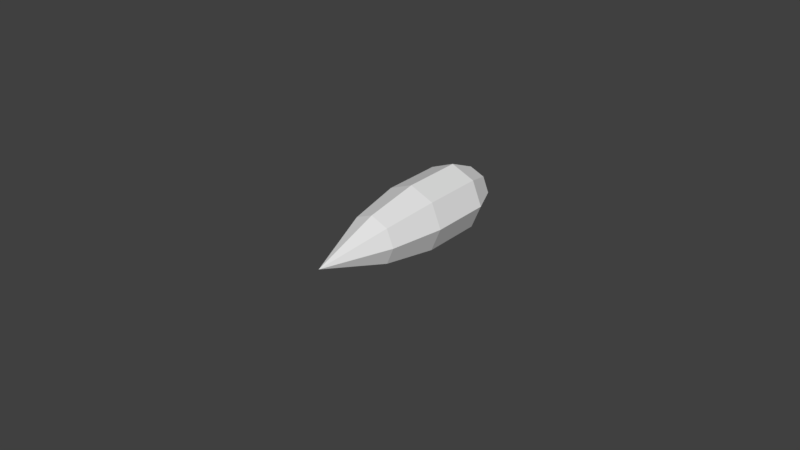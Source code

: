 # Source: dkz_308_swarmbullet.blend  (saved by Blender 2.79.0; exported with 4.5.12 LTS)
import bpy
from mathutils import Matrix  # noqa: F401  (used for matrix-valued properties, if any)

bpy.ops.wm.read_factory_settings(use_empty=True)
scene = bpy.context.scene
scene.name = 'Scene'

# ---- collections
col_collection_1 = bpy.data.collections.new('Collection 1'); scene.collection.children.link(col_collection_1)

# ---- world
world_world = bpy.data.worlds.new('World'); scene.world = world_world
world_world.color = (0.05088, 0.05088, 0.05088)
world_world.use_sun_shadow = False
world_world.sun_shadow_jitter_overblur = 0.0
world_world.cycles.sampling_method = 'MANUAL'

# ---- meshes
me_group0 = bpy.data.meshes.new('group0')
me_group0.from_pydata([(8.218e-11, -0.01099, 0.007123), (-0.007769, -0.007769, 0.007123), (-0.007769, -0.007769, -0.01271), (8.218e-11, -0.01099, -0.01271), (-0.01099, 1.846e-07, 0.007123), (-0.01099, 1.846e-07, -0.01271), (-0.007769, 0.007768, 0.007123), (-0.007769, 0.007768, -0.01271), (8.218e-11, 0.01099, 0.007123), (8.218e-11, 0.01099, -0.01271), (0.007769, 0.007768, 0.007123), (0.007769, 0.007768, -0.01271), (0.01099, 1.846e-07, 0.007123), (0.01099, 1.846e-07, -0.01271), (0.007769, -0.007769, 0.007123), (0.007769, -0.007769, -0.01271), (8.218e-11, -0.006867, -0.02217), (-0.004856, -0.004855, -0.02217), (8.218e-11, 1.846e-07, -0.02217), (-0.006866, 1.846e-07, -0.02217), (-0.004856, 0.004855, -0.02217), (8.218e-11, 0.006866, -0.02217), (0.004856, 0.004855, -0.02217), (0.006866, 1.846e-07, -0.02217), (0.004856, -0.004855, -0.02217), (8.218e-11, -0.007939, 0.0247), (-0.005613, -0.005614, 0.0247), (-0.007939, 1.846e-07, 0.0247), (-0.005613, 0.005613, 0.0247), (8.218e-11, 0.007938, 0.0247), (0.005613, 0.005613, 0.0247), (0.007939, 1.846e-07, 0.0247), (0.005613, -0.005614, 0.0247), (8.218e-11, 1.846e-07, 0.04667)], [], [(0, 1, 2, 3), (1, 4, 5, 2), (4, 6, 7, 5), (6, 8, 9, 7), (8, 10, 11, 9), (10, 12, 13, 11), (12, 14, 15, 13), (14, 0, 3, 15), (16, 17, 18), (17, 19, 18), (19, 20, 18), (20, 21, 18), (21, 22, 18), (22, 23, 18), (23, 24, 18), (24, 16, 18), (3, 2, 17, 16), (2, 5, 19, 17), (5, 7, 20, 19), (7, 9, 21, 20), (9, 11, 22, 21), (11, 13, 23, 22), (13, 15, 24, 23), (15, 3, 16, 24), (25, 26, 1, 0), (26, 27, 4, 1), (27, 28, 6, 4), (28, 29, 8, 6), (29, 30, 10, 8), (30, 31, 12, 10), (31, 32, 14, 12), (32, 25, 0, 14), (33, 26, 25), (33, 27, 26), (33, 28, 27), (33, 29, 28), (33, 30, 29), (33, 31, 30), (33, 32, 31), (33, 25, 32)])
me_group0.polygons.foreach_set('use_smooth', [True] * 40)
_k = set([(0, 1), (0, 3), (0, 14), (0, 25), (1, 2), (1, 4), (1, 26), (2, 3), (2, 5), (2, 17), (3, 15), (3, 16), (4, 5), (4, 6), (4, 27), (5, 7), (5, 19), (6, 7), (6, 8), (6, 28), (7, 9), (7, 20), (8, 9), (8, 10), (8, 29), (9, 11), (9, 21), (10, 11), (10, 12), (10, 30), (11, 13), (11, 22), (12, 13), (12, 14), (12, 31), (13, 15), (13, 23), (14, 15), (14, 32), (15, 24), (16, 17), (16, 24), (17, 19), (19, 20), (20, 21), (21, 22), (22, 23), (23, 24), (25, 26), (25, 32), (25, 33), (26, 27), (26, 33), (27, 28), (27, 33), (28, 29), (28, 33), (29, 30), (29, 33), (30, 31), (30, 33), (31, 32), (31, 33), (32, 33)])
me_group0.attributes.new('sharp_edge', 'BOOLEAN', 'EDGE').data.foreach_set('value', [ (min(e.vertices), max(e.vertices)) in _k for e in me_group0.edges])
_uv = me_group0.uv_layers.new(name='UVMap')
_uv.uv.foreach_set('vector', [0.1875, 0.6562, 0.2812, 0.6562, 0.2812, 0.6875, 0.1875, 0.6875, 0.2812, 0.6562, 0.1875, 0.6562, 0.1875, 0.6875, 0.2812, 0.6875, 0.1875, 0.6562, 0.3125, 0.6562, 0.3125, 0.6875, 0.1875, 0.6875, 0.3125, 0.6562, 0.2188, 0.6562, 0.2188, 0.6875, 0.3125, 0.6875, 0.2188, 0.6562, 0.3125, 0.6562, 0.3125, 0.6875, 0.2188, 0.6875, 0.3125, 0.6562, 0.1875, 0.6562, 0.1875, 0.6875, 0.3125, 0.6875, 0.1875, 0.6562, 0.2812, 0.6562, 0.2812, 0.6875, 0.1875, 0.6875, 0.2812, 0.6562, 0.3125, 0.6562, 0.3125, 0.6875, 0.2812, 0.6875, 0.2188, 0.75, 0.2188, 0.75, 0.2188, 0.7188, 0.2188, 0.75, 0.2188, 0.7188, 0.2188, 0.7188, 0.2188, 0.7188, 0.2188, 0.7188, 0.2188, 0.7188, 0.2188, 0.7188, 0.2188, 0.7188, 0.2188, 0.7188, 0.2188, 0.7188, 0.25, 0.7188, 0.2188, 0.7188, 0.25, 0.7188, 0.25, 0.7188, 0.2188, 0.7188, 0.25, 0.7188, 0.25, 0.75, 0.2188, 0.7188, 0.25, 0.75, 0.2188, 0.75, 0.2188, 0.7188, 0.1875, 0.6562, 0.3125, 0.6562, 0.1875, 0.6875, 0.1875, 0.6875, 0.1875, 0.6562, 0.3125, 0.6562, 0.3125, 0.6875, 0.1875, 0.6875, 0.1875, 0.6562, 0.1875, 0.6875, 0.3125, 0.6875, 0.3125, 0.6562, 0.1875, 0.6875, 0.1875, 0.6562, 0.3125, 0.6562, 0.3125, 0.6875, 0.1875, 0.6562, 0.3125, 0.6562, 0.3125, 0.6875, 0.3125, 0.6875, 0.3125, 0.6562, 0.1875, 0.6562, 0.1875, 0.6875, 0.3125, 0.6875, 0.1875, 0.6562, 0.2812, 0.6562, 0.1875, 0.6562, 0.1875, 0.6875, 0.2812, 0.6562, 0.3125, 0.6875, 0.1875, 0.6875, 0.1875, 0.6562, 0.1875, 0.6875, 0.1875, 0.6562, 0.3125, 0.6562, 0.3125, 0.6875, 0.1875, 0.6562, 0.3125, 0.6562, 0.3125, 0.6875, 0.1875, 0.6875, 0.3125, 0.6562, 0.3125, 0.6875, 0.1875, 0.6875, 0.1875, 0.6562, 0.3125, 0.6562, 0.1875, 0.6562, 0.1875, 0.6875, 0.3125, 0.6875, 0.1875, 0.6562, 0.3125, 0.6562, 0.3125, 0.6875, 0.1875, 0.6875, 0.3125, 0.6562, 0.1875, 0.6562, 0.1875, 0.6875, 0.3125, 0.6875, 0.1875, 0.6562, 0.3125, 0.6562, 0.3125, 0.6875, 0.1875, 0.6875, 0.3125, 0.6562, 0.3125, 0.6875, 0.1875, 0.6562, 0.3125, 0.6875, 0.1875, 0.6562, 0.3125, 0.6875, 0.1875, 0.6875, 0.1875, 0.6562, 0.1875, 0.6875, 0.3125, 0.6875, 0.3125, 0.6562, 0.3125, 0.6875, 0.1875, 0.6875, 0.1875, 0.6562, 0.3125, 0.6562, 0.3125, 0.6875, 0.1875, 0.6875, 0.1875, 0.6562, 0.3125, 0.6562, 0.1875, 0.6875, 0.3125, 0.6875, 0.1875, 0.6562, 0.1875, 0.6562, 0.3125, 0.6562, 0.3125, 0.6875, 0.1875, 0.6875, 0.3125, 0.6875, 0.3125, 0.6562])
me_group0.use_remesh_preserve_volume = False
me_group0.use_remesh_preserve_attributes = False
me_group0.use_mirror_vertex_groups = False
me_group0.update()
me_group0.normals_split_custom_set([tuple(v) for v in zip(*[iter([-0.3826, -0.9239, 0.0, -0.3826, -0.9239, 0.0, -0.3826, -0.9239, 0.0, -0.3826, -0.9239, 0.0, -0.9239, -0.3826, 0.0, -0.9239, -0.3826, 0.0, -0.9239, -0.3826, 0.0, -0.9239, -0.3826, 0.0, -0.9239, 0.3827, 0.0, -0.9239, 0.3827, 0.0, -0.9239, 0.3827, 0.0, -0.9239, 0.3827, 0.0, -0.3827, 0.9239, 0.0, -0.3827, 0.9239, 0.0, -0.3827, 0.9239, 0.0, -0.3827, 0.9239, 0.0, 0.3827, 0.9239, 0.0, 0.3827, 0.9239, 0.0, 0.3827, 0.9239, 0.0, 0.3827, 0.9239, 0.0, 0.9239, 0.3827, 0.0, 0.9239, 0.3827, 0.0, 0.9239, 0.3827, 0.0, 0.9239, 0.3827, 0.0, 0.9239, -0.3826, 0.0, 0.9239, -0.3826, 0.0, 0.9239, -0.3826, 0.0, 0.9239, -0.3826, 0.0, 0.3826, -0.9239, 0.0, 0.3826, -0.9239, 0.0, 0.3826, -0.9239, 0.0, 0.3826, -0.9239, 0.0, 2.182e-07, 0.0, -1.0, 2.182e-07, 0.0, -1.0, -9.377e-12, 0.0, -1.0, 2.182e-07, 0.0, -1.0, 0.0, 0.0, -1.0, -9.377e-12, 0.0, -1.0, 0.0, 0.0, -1.0, 0.0, 0.0, -1.0, -9.377e-12, 0.0, -1.0, 0.0, 0.0, -1.0, -2.182e-07, 0.0, -1.0, -9.377e-12, 0.0, -1.0, -2.182e-07, 0.0, -1.0, -2.182e-07, 0.0, -1.0, -9.377e-12, 0.0, -1.0, -2.182e-07, 0.0, -1.0, 0.0, 0.0, -1.0, -9.377e-12, 0.0, -1.0, 0.0, 0.0, -1.0, 0.0, 0.0, -1.0, -9.377e-12, 0.0, -1.0, 0.0, 0.0, -1.0, 2.182e-07, 0.0, -1.0, -9.377e-12, 0.0, -1.0, -0.355, -0.8571, -0.3732, -0.355, -0.8571, -0.3732, -0.355, -0.8571, -0.3732, -0.355, -0.8571, -0.3732, -0.8571, -0.355, -0.3733, -0.8571, -0.355, -0.3733, -0.8571, -0.355, -0.3733, -0.8571, -0.355, -0.3733, -0.8571, 0.355, -0.3733, -0.8571, 0.355, -0.3733, -0.8571, 0.355, -0.3733, -0.8571, 0.355, -0.3733, -0.355, 0.8571, -0.3733, -0.355, 0.8571, -0.3733, -0.355, 0.8571, -0.3733, -0.355, 0.8571, -0.3733, 0.355, 0.8571, -0.3733, 0.355, 0.8571, -0.3733, 0.355, 0.8571, -0.3733, 0.355, 0.8571, -0.3733, 0.8571, 0.355, -0.3733, 0.8571, 0.355, -0.3733, 0.8571, 0.355, -0.3733, 0.8571, 0.355, -0.3733, 0.8571, -0.355, -0.3733, 0.8571, -0.355, -0.3733, 0.8571, -0.355, -0.3733, 0.8571, -0.355, -0.3733, 0.355, -0.8571, -0.3732, 0.355, -0.8571, -0.3732, 0.355, -0.8571, -0.3732, 0.355, -0.8571, -0.3732, -0.3778, -0.9123, 0.1582, -0.3778, -0.9123, 0.1582, -0.3778, -0.9123, 0.1582, -0.3778, -0.9123, 0.1582, -0.9123, -0.3779, 0.1582, -0.9123, -0.3779, 0.1582, -0.9123, -0.3779, 0.1582, -0.9123, -0.3779, 0.1582, -0.9122, 0.3779, 0.1582, -0.9122, 0.3779, 0.1582, -0.9122, 0.3779, 0.1582, -0.9122, 0.3779, 0.1582, -0.3779, 0.9122, 0.1582, -0.3779, 0.9122, 0.1582, -0.3779, 0.9122, 0.1582, -0.3779, 0.9122, 0.1582, 0.3779, 0.9122, 0.1582, 0.3779, 0.9122, 0.1582, 0.3779, 0.9122, 0.1582, 0.3779, 0.9122, 0.1582, 0.9122, 0.3779, 0.1582, 0.9122, 0.3779, 0.1582, 0.9122, 0.3779, 0.1582, 0.9122, 0.3779, 0.1582, 0.9123, -0.3779, 0.1582, 0.9123, -0.3779, 0.1582, 0.9123, -0.3779, 0.1582, 0.9123, -0.3779, 0.1582, 0.3778, -0.9123, 0.1582, 0.3778, -0.9123, 0.1582, 0.3778, -0.9123, 0.1582, 0.3778, -0.9123, 0.1582, -0.363, -0.8763, 0.3166, -0.363, -0.8763, 0.3166, -0.363, -0.8763, 0.3166, -0.8763, -0.363, 0.3166, -0.8763, -0.363, 0.3166, -0.8763, -0.363, 0.3166, -0.8763, 0.3631, 0.3166, -0.8763, 0.3631, 0.3166, -0.8763, 0.3631, 0.3166, -0.363, 0.8764, 0.3166, -0.363, 0.8764, 0.3166, -0.363, 0.8764, 0.3166, 0.363, 0.8764, 0.3166, 0.363, 0.8764, 0.3166, 0.363, 0.8764, 0.3166, 0.8763, 0.3631, 0.3166, 0.8763, 0.3631, 0.3166, 0.8763, 0.3631, 0.3166, 0.8763, -0.363, 0.3166, 0.8763, -0.363, 0.3166, 0.8763, -0.363, 0.3166, 0.363, -0.8763, 0.3166, 0.363, -0.8763, 0.3166, 0.363, -0.8763, 0.3166])] * 3)])

# ---- objects
ob_group0 = bpy.data.objects.new('group0', me_group0)

# ---- transforms, parenting, visibility, modifiers, constraints
ob_group0.location = (0.0, 0.0, 0.0)
ob_group0.rotation_euler = (1.571, -0.0, 0.0)
ob_group0.lineart.crease_threshold = 0.0

# ---- collection membership
col_collection_1.objects.link(ob_group0)

# ---- scene / render settings (as saved in the file)
scene.frame_start = 1; scene.frame_end = 250; scene.frame_set(1)
scene.render.engine = 'BLENDER_EEVEE_NEXT'
scene.render.resolution_percentage = 50
scene.render.dither_intensity = 0.0
scene.cycles.use_denoising = False
scene.cycles.samples = 128
scene.cycles.sampling_pattern = 'TABULATED_SOBOL'
scene.cycles.use_adaptive_sampling = False
scene.cycles.use_light_tree = False
scene.cycles.blur_glossy = 0.0
scene.cycles.sample_clamp_indirect = 0.0
scene.view_settings.view_transform = 'Standard'
bpy.context.view_layer.update()

# ---- added for rendering (the .blend has no active camera and no usable light): camera, sun
cam_auto = bpy.data.cameras.new('AutoCamera')
cam_auto.lens = 50.0
cam_auto.sensor_width = 36.0
cam_auto.clip_end = 1000.0
ob_auto_camera = bpy.data.objects.new('AutoCamera', cam_auto)
scene.collection.objects.link(ob_auto_camera)
ob_auto_camera.location = (0.185045, -0.234304, 0.148036)
ob_auto_camera.rotation_euler = (1.09748, -7.21219e-08, 0.694738)
scene.camera = ob_auto_camera
light_auto_sun = bpy.data.lights.new('AutoSun', 'SUN')
light_auto_sun.energy = 3.0
light_auto_sun.angle = 0.0523599
ob_auto_sun = bpy.data.objects.new('AutoSun', light_auto_sun)
scene.collection.objects.link(ob_auto_sun)
ob_auto_sun.rotation_euler = (0.872665, 0.174533, 0.523599)
bpy.context.view_layer.update()
